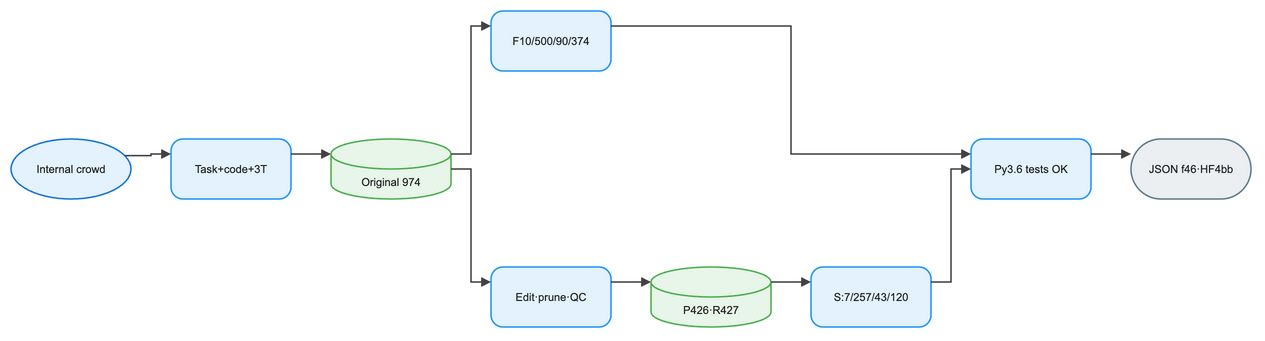

The diagram above was exported from draw.io. Its source (the exported page's mxGraphModel, read from the mxfile embedded in the PNG):
<mxGraphModel dx="1120" dy="720" grid="1" gridSize="8" guides="1" tooltips="1" connect="1" arrows="1" fold="1" page="1" pageScale="1" pageWidth="1296" pageHeight="416" math="1" background="#FFFFFF">
  <root>
    <mxCell id="0" />
    <mxCell id="1" parent="0" />
    <mxCell id="2" value="Internal crowd" style="ellipse;html=1;whiteSpace=wrap;fillColor=#E3F2FD;strokeColor=#1976D2;strokeWidth=1.5;fontColor=#212121;fontSize=11;fontFamily=Arial, Helvetica, sans-serif;verticalAlign=middle;align=center" vertex="1" parent="1">
      <mxGeometry x="-24" y="144" width="120" height="60" as="geometry" />
    </mxCell>
    <mxCell id="3" value="Task+code+3T" style="rounded=1;arcSize=20;html=1;whiteSpace=wrap;fillColor=#E3F2FD;strokeColor=#2196F3;strokeWidth=1.5;fontColor=#212121;fontSize=11;fontFamily=Arial, Helvetica, sans-serif;verticalAlign=middle;align=center" vertex="1" parent="1">
      <mxGeometry x="136" y="144" width="120" height="60" as="geometry" />
    </mxCell>
    <mxCell id="4" value="Original 974" style="shape=cylinder3;boundedLbl=1;backgroundOutline=1;size=15;html=1;whiteSpace=wrap;fillColor=#E8F5E9;strokeColor=#4CAF50;strokeWidth=1.5;fontColor=#212121;fontSize=11;fontFamily=Arial, Helvetica, sans-serif;verticalAlign=middle;align=center" vertex="1" parent="1">
      <mxGeometry x="296" y="144" width="120" height="60" as="geometry" />
    </mxCell>
    <mxCell id="5" value="F10/500/90/374" style="rounded=1;arcSize=20;html=1;whiteSpace=wrap;fillColor=#E3F2FD;strokeColor=#2196F3;strokeWidth=1.5;fontColor=#212121;fontSize=11;fontFamily=Arial, Helvetica, sans-serif;verticalAlign=middle;align=center" vertex="1" parent="1">
      <mxGeometry x="456" y="16" width="120" height="60" as="geometry" />
    </mxCell>
    <mxCell id="6" value="Edit·prune·QC" style="rounded=1;arcSize=20;html=1;whiteSpace=wrap;fillColor=#E3F2FD;strokeColor=#2196F3;strokeWidth=1.5;fontColor=#212121;fontSize=11;fontFamily=Arial, Helvetica, sans-serif;verticalAlign=middle;align=center" vertex="1" parent="1">
      <mxGeometry x="456" y="272" width="120" height="60" as="geometry" />
    </mxCell>
    <mxCell id="7" value="P426·R427" style="shape=cylinder3;boundedLbl=1;backgroundOutline=1;size=15;html=1;whiteSpace=wrap;fillColor=#E8F5E9;strokeColor=#4CAF50;strokeWidth=1.5;fontColor=#212121;fontSize=11;fontFamily=Arial, Helvetica, sans-serif;verticalAlign=middle;align=center" vertex="1" parent="1">
      <mxGeometry x="616" y="272" width="120" height="60" as="geometry" />
    </mxCell>
    <mxCell id="8" value="S:7/257/43/120" style="rounded=1;arcSize=20;html=1;whiteSpace=wrap;fillColor=#E3F2FD;strokeColor=#2196F3;strokeWidth=1.5;fontColor=#212121;fontSize=11;fontFamily=Arial, Helvetica, sans-serif;verticalAlign=middle;align=center" vertex="1" parent="1">
      <mxGeometry x="776" y="272" width="120" height="60" as="geometry" />
    </mxCell>
    <mxCell id="9" value="Py3.6 tests OK" style="rounded=1;arcSize=20;html=1;whiteSpace=wrap;fillColor=#E3F2FD;strokeColor=#2196F3;strokeWidth=1.5;fontColor=#212121;fontSize=11;fontFamily=Arial, Helvetica, sans-serif;verticalAlign=middle;align=center" vertex="1" parent="1">
      <mxGeometry x="936" y="144" width="120" height="60" as="geometry" />
    </mxCell>
    <mxCell id="10" value="JSON f46·HF4bb" style="rounded=1;arcSize=50;html=1;whiteSpace=wrap;fillColor=#ECEFF1;strokeColor=#607D8B;strokeWidth=1.5;fontColor=#212121;fontSize=11;fontFamily=Arial, Helvetica, sans-serif;verticalAlign=middle;align=center" vertex="1" parent="1">
      <mxGeometry x="1096" y="144" width="120" height="60" as="geometry" />
    </mxCell>
    <mxCell id="11" value="" style="edgeStyle=orthogonalEdgeStyle;rounded=0;orthogonalLoop=1;jettySize=auto;html=1;strokeColor=#424242;strokeWidth=1.5;endArrow=block;endFill=1;exitX=1;exitY=0.25;exitDx=0;exitDy=0;entryX=0;entryY=0.25;entryDx=0;entryDy=0;jumpStyle=arc;jumpSize=8" edge="1" parent="1" source="2" target="3">
      <mxGeometry relative="1" as="geometry" />
    </mxCell>
    <mxCell id="12" value="" style="edgeStyle=orthogonalEdgeStyle;rounded=0;orthogonalLoop=1;jettySize=auto;html=1;strokeColor=#424242;strokeWidth=1.5;endArrow=block;endFill=1;exitX=1;exitY=0.25;exitDx=0;exitDy=0;entryX=0;entryY=0.25;entryDx=0;entryDy=0;jumpStyle=arc;jumpSize=8" edge="1" parent="1" source="3" target="4">
      <mxGeometry relative="1" as="geometry" />
    </mxCell>
    <mxCell id="13" value="" style="edgeStyle=orthogonalEdgeStyle;rounded=0;orthogonalLoop=1;jettySize=auto;html=1;strokeColor=#424242;strokeWidth=1.5;endArrow=block;endFill=1;exitX=1;exitY=0.25;exitDx=0;exitDy=0;entryX=0;entryY=0.25;entryDx=0;entryDy=0;jumpStyle=arc;jumpSize=8" edge="1" parent="1" source="4" target="5">
      <mxGeometry relative="1" as="geometry" />
    </mxCell>
    <mxCell id="14" value="" style="edgeStyle=orthogonalEdgeStyle;rounded=0;orthogonalLoop=1;jettySize=auto;html=1;strokeColor=#424242;strokeWidth=1.5;endArrow=block;endFill=1;exitX=1;exitY=0.25;exitDx=0;exitDy=0;entryX=0;entryY=0.25;entryDx=0;entryDy=0;jumpStyle=arc;jumpSize=8" edge="1" parent="1" source="5" target="9">
      <mxGeometry relative="1" as="geometry" />
    </mxCell>
    <mxCell id="15" value="" style="edgeStyle=orthogonalEdgeStyle;rounded=0;orthogonalLoop=1;jettySize=auto;html=1;strokeColor=#424242;strokeWidth=1.5;endArrow=block;endFill=1;exitX=1;exitY=0.5;exitDx=0;exitDy=0;entryX=0;entryY=0.25;entryDx=0;entryDy=0;jumpStyle=arc;jumpSize=8" edge="1" parent="1" source="4" target="6">
      <mxGeometry relative="1" as="geometry" />
    </mxCell>
    <mxCell id="16" value="" style="edgeStyle=orthogonalEdgeStyle;rounded=0;orthogonalLoop=1;jettySize=auto;html=1;strokeColor=#424242;strokeWidth=1.5;endArrow=block;endFill=1;exitX=1;exitY=0.25;exitDx=0;exitDy=0;entryX=0;entryY=0.25;entryDx=0;entryDy=0;jumpStyle=arc;jumpSize=8" edge="1" parent="1" source="6" target="7">
      <mxGeometry relative="1" as="geometry" />
    </mxCell>
    <mxCell id="17" value="" style="edgeStyle=orthogonalEdgeStyle;rounded=0;orthogonalLoop=1;jettySize=auto;html=1;strokeColor=#424242;strokeWidth=1.5;endArrow=block;endFill=1;exitX=1;exitY=0.25;exitDx=0;exitDy=0;entryX=0;entryY=0.25;entryDx=0;entryDy=0;jumpStyle=arc;jumpSize=8" edge="1" parent="1" source="7" target="8">
      <mxGeometry relative="1" as="geometry" />
    </mxCell>
    <mxCell id="18" value="" style="edgeStyle=orthogonalEdgeStyle;rounded=0;orthogonalLoop=1;jettySize=auto;html=1;strokeColor=#424242;strokeWidth=1.5;endArrow=block;endFill=1;exitX=1;exitY=0.25;exitDx=0;exitDy=0;entryX=0;entryY=0.5;entryDx=0;entryDy=0;jumpStyle=arc;jumpSize=8" edge="1" parent="1" source="8" target="9">
      <mxGeometry relative="1" as="geometry" />
    </mxCell>
    <mxCell id="19" value="" style="edgeStyle=orthogonalEdgeStyle;rounded=0;orthogonalLoop=1;jettySize=auto;html=1;strokeColor=#424242;strokeWidth=1.5;endArrow=block;endFill=1;exitX=1;exitY=0.25;exitDx=0;exitDy=0;entryX=0;entryY=0.25;entryDx=0;entryDy=0;jumpStyle=arc;jumpSize=8" edge="1" parent="1" source="9" target="10">
      <mxGeometry relative="1" as="geometry" />
    </mxCell>
  </root>
</mxGraphModel>